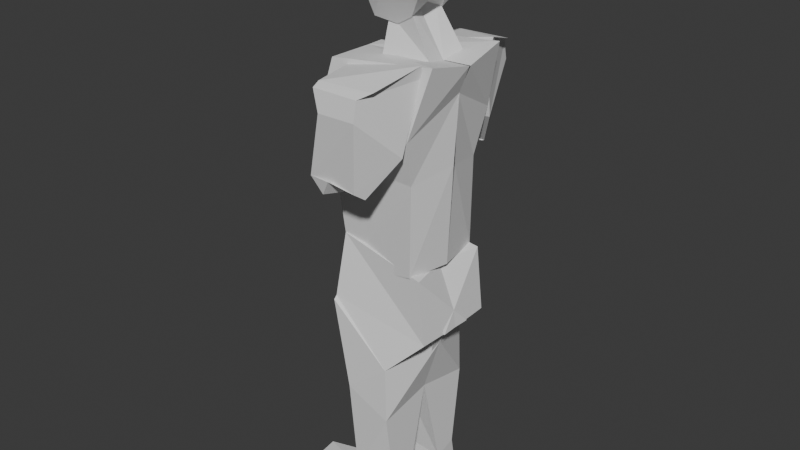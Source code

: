 # Source: Low_Poly_Character.blend  (saved by Blender 4.0.36; exported with 4.5.12 LTS)
import bpy
from mathutils import Matrix  # noqa: F401  (used for matrix-valued properties, if any)

bpy.ops.wm.read_factory_settings(use_empty=True)
scene = bpy.context.scene
scene.name = 'Scene'

# ---- collections
col_refrences = bpy.data.collections.new('Refrences'); scene.collection.children.link(col_refrences)
col_collection_2 = bpy.data.collections.new('Collection 2'); scene.collection.children.link(col_collection_2)

# ---- world
world_world = bpy.data.worlds.new('World'); scene.world = world_world
world_world.use_nodes = True; world_world.node_tree.nodes.clear()
_N = world_world.node_tree.nodes; _L = world_world.node_tree.links
n0 = _N.new('ShaderNodeOutputWorld'); n0.name = 'World Output'; n0.location = (300, 300)
n1 = _N.new('ShaderNodeBackground'); n1.name = 'Background'; n1.location = (10, 300)
n1.inputs[0].default_value = (0.05088, 0.05088, 0.05088, 1.0)
_L.new(n1.outputs[0], n0.inputs[0])
n0.is_active_output = True
world_world.color = (0.05088, 0.05088, 0.05088)
world_world.use_sun_shadow = False
world_world.sun_shadow_jitter_overblur = 0.0

# ---- meshes
me_cube_002 = bpy.data.meshes.new('Cube.002')
me_cube_002.from_pydata([(-0.09376, 0.05396, 0.8889), (-0.1677, 0.1672, 1.528), (0.03056, 0.05866, 0.8349), (0.1881, 0.1554, 1.568), (-0.08945, -0.02282, 0.8652), (-0.1751, 1.249e-33, 1.522), (-0.01284, -0.02282, 0.8529), (0.1989, 0.00229, 1.537), (-0.1868, 0.1504, 1.203), (0.1124, 0.1504, 1.194), (0.152, 0.00263, 1.224), (-0.2045, -0.02526, 1.275), (-0.2037, 0.1876, 1.372), (0.1296, 0.1911, 1.346), (0.1634, -0.002391, 1.45), (-0.1953, 1.249e-33, 1.47), (-0.1663, 0.11, 0.8247), (0.1079, 0.1504, 0.8891), (0.1336, 1.249e-33, 0.8862), (-0.1812, -0.01857, 0.8537), (0.07834, 0.3405, 1.504), (0.07834, 0.3531, 1.441), (0.1506, 0.1577, 1.53), (0.1269, 0.2069, 1.305), (-0.08112, 0.3386, 1.504), (-0.05289, 0.3518, 1.439), (-0.1129, 0.157, 1.498), (-0.08462, 0.1854, 1.29), (0.04308, 0.3178, 1.208), (0.05513, 0.2843, 1.184), (-0.113, 0.3275, 1.228), (-0.1185, 0.2505, 1.236), (0.1174, -0.1414, 0.6377), (0.1418, 0.1475, 0.888), (0.04534, 0.193, 0.551), (0.08981, -0.04988, 0.8769), (0.1257, -0.04404, 0.6452), (-0.1697, 0.126, 0.9444), (-0.1766, 0.1803, 0.7237), (-0.1377, -0.03889, 0.8541), (-0.1955, -0.002311, 0.794), (0.05226, 0.1584, 0.07722), (0.05226, 0.08137, 0.05147), (-0.09025, 0.1777, 0.08961), (-0.09025, 0.0685, 0.07995), (-0.03833, 0.3363, 1.231), (-0.02065, 0.2461, 1.178), (-0.08175, 0.2297, 1.215), (-0.07266, 0.3218, 1.177), (0.05068, 0.0, 0.3963), (-0.104, 0.0, 0.4683), (-0.104, 0.1971, 0.4315), (0.05068, 0.1949, 0.3595), (0.1649, 0.148, 0.6704), (0.1734, -0.0567, 0.6714), (-0.1719, 0.006755, 0.8393), (-0.1766, 0.169, 0.7338), (0.1506, 0.002704, 1.21), (0.04461, 0.1839, -0.01703), (0.04461, 0.07971, -0.0245), (-0.3075, 0.09626, -0.02086), (-0.3075, 0.2141, -0.01982), (-0.2911, 0.1826, 0.03044), (-0.03315, 0.1633, 0.0612), (-0.01715, 0.0751, 0.007057), (-0.2911, 0.08996, 0.04561), (0.0822, 0.1653, 1.506), (0.1592, 0.1647, 1.572), (0.1126, 0.3101, 1.524), (-0.1132, 0.1528, 1.519), (-0.0815, 0.3143, 1.517), (0.09936, 0.0, 1.918), (-0.008228, 0.002601, 1.679), (-0.01937, 0.0, 1.939), (-0.1074, 1.249e-33, 1.632), (0.09936, 0.09754, 1.894), (0.04563, 0.06922, 1.663), (-0.01937, 0.09754, 1.914), (-0.1074, 0.04925, 1.634), (0.009598, 0.0, 1.941), (-0.02131, 1.249e-33, 1.624), (-0.02131, 0.04925, 1.626), (0.009598, 0.09754, 1.917), (0.117, 0.0, 1.762), (-0.1181, -0.004601, 1.721), (-0.1239, 0.08903, 1.742), (0.117, 0.1183, 1.762), (0.01475, 0.0, 1.772), (0.1259, 0.0, 1.849), (-0.074, 0.0, 1.882), (-0.074, 0.1078, 1.869), (0.1259, 0.1078, 1.837), (0.02995, 0.0, 1.866), (0.1214, 0.0, 1.806), (-0.1093, 0.0, 1.839), (-0.1093, 0.113, 1.833), (0.1214, 0.113, 1.799), (0.02235, 0.0, 1.819), (0.1126, 0.0, 1.884), (-0.05707, 0.0, 1.915), (-0.05707, 0.1027, 1.896), (0.1126, 0.1027, 1.865), (0.01977, 0.0, 1.904), (-0.1185, 0.0871, 1.759), (-0.1239, 0.06933, 1.742), (-0.03025, 0.1119, 1.753), (0.007182, -0.000467, 1.688), (0.1122, 0.002063, 1.519), (-0.02723, 0.004405, 1.678), (-0.07372, 0.0006089, 1.53), (0.02215, -0.06102, 1.702), (0.1145, -0.0767, 1.55), (-0.05408, -0.07971, 1.53), (-0.06068, -0.03672, 1.647)], [(10, 57), (21, 66), (81, 82), (19, 55)], [(15, 5, 1, 12), (12, 1, 3, 13), (3, 1, 5, 7), (0, 2, 6, 4), (13, 3, 7, 14), (17, 9, 10, 18), (16, 8, 9, 17), (19, 11, 8, 16), (9, 13, 14, 10), (8, 12, 13, 9), (11, 15, 12, 8), (4, 19, 16, 0), (0, 16, 17, 2), (2, 17, 18, 6), (20, 21, 23, 22), (22, 23, 27, 26), (26, 27, 25, 24), (24, 25, 21, 20), (24, 20, 68, 70), (27, 23, 29, 31), (30, 31, 47, 48), (25, 27, 31, 30), (23, 21, 28, 29), (21, 25, 30, 28), (53, 34, 36, 54), (54, 36, 40, 55), (55, 40, 38, 56), (56, 38, 34, 53), (35, 39, 37, 33), (50, 49, 42, 44), (63, 62, 61, 58), (51, 50, 44, 43), (49, 52, 41, 42), (52, 51, 43, 41), (47, 46, 45, 48), (29, 28, 45, 46), (28, 30, 48, 45), (31, 29, 46, 47), (34, 38, 51, 52), (36, 34, 52, 49), (38, 40, 50, 51), (40, 36, 49, 50), (37, 56, 53, 33), (39, 55, 56, 37), (35, 54, 55, 39), (33, 53, 54, 35), (60, 59, 58, 61), (65, 64, 59, 60), (62, 65, 60, 61), (64, 63, 58, 59), (42, 41, 63, 64), (43, 44, 65, 62), (44, 42, 64, 65), (41, 43, 62, 63), (58, 41, 42, 59), (42, 64, 59), (41, 58, 63), (67, 69, 70, 68), (22, 26, 69, 67), (20, 22, 67, 68), (26, 24, 70, 69), (86, 76, 72, 83), (87, 80, 74, 84), (80, 72, 76, 81), (79, 73, 77, 82), (84, 74, 78, 85, 104), (71, 79, 82, 75), (74, 80, 81, 78), (83, 72, 80, 87), (93, 83, 87, 97), (94, 84, 104, 103, 95), (97, 87, 84, 94), (96, 86, 83, 93), (101, 91, 88, 98), (102, 92, 89, 99), (99, 89, 90, 100), (98, 88, 92, 102), (91, 96, 93, 88), (92, 97, 94, 89), (89, 94, 95, 90), (88, 93, 97, 92), (71, 98, 102, 79), (73, 99, 100, 77), (79, 102, 99, 73), (75, 101, 98, 71), (81, 76, 86, 96, 105), (103, 104, 85), (105, 96, 91, 101, 75, 82), (82, 77, 100, 90, 95, 103, 105), (103, 85, 78, 81, 105), (109, 108, 106, 107), (112, 113, 108, 109), (106, 108, 113, 110), (109, 107, 111, 112), (107, 106, 110, 111), (113, 112, 111, 110), (76, 106, 83, 86), (83, 86, 91, 88)])
_uv = me_cube_002.uv_layers.new(name='UVMap')
_uv.uv.foreach_set('vector', [0.5625, 0.125, 0.625, 0.125, 0.625, 0.25, 0.5625, 0.25, 0.5625, 0.25, 0.625, 0.25, 0.625, 0.5, 0.5625, 0.5, 0.625, 0.5, 0.875, 0.5, 0.875, 0.625, 0.625, 0.625, 0.2365, 0.5, 0.375, 0.5, 0.375, 0.625, 0.125, 0.625, 0.5625, 0.5, 0.625, 0.5, 0.625, 0.625, 0.5625, 0.625, 0.4375, 0.5, 0.5, 0.5, 0.5, 0.625, 0.4375, 0.625, 0.4375, 0.25, 0.5, 0.25, 0.5, 0.5, 0.4375, 0.5, 0.4096, 0.125, 0.5, 0.125, 0.5, 0.25, 0.4375, 0.25, 0.5, 0.5, 0.5625, 0.5, 0.5625, 0.625, 0.5, 0.625, 0.5, 0.25, 0.5625, 0.25, 0.5625, 0.5, 0.5, 0.5, 0.5, 0.125, 0.5625, 0.125, 0.5625, 0.25, 0.5, 0.25, 0.375, 0.125, 0.4096, 0.125, 0.4375, 0.25, 0.375, 0.3615, 0.375, 0.3615, 0.4375, 0.25, 0.4375, 0.5, 0.375, 0.5, 0.375, 0.5, 0.4375, 0.5, 0.4375, 0.625, 0.375, 0.625, 0.375, 0.0, 0.625, 0.0, 0.625, 0.25, 0.375, 0.25, 0.375, 0.25, 0.625, 0.25, 0.625, 0.5, 0.375, 0.5, 0.375, 0.5, 0.625, 0.5, 0.625, 0.75, 0.375, 0.75, 0.375, 0.75, 0.625, 0.75, 0.625, 1.0, 0.375, 1.0, 0.375, 0.75, 0.375, 1.0, 0.375, 1.0, 0.375, 0.75, 0.625, 0.5, 0.625, 0.25, 0.625, 0.25, 0.625, 0.5, 0.625, 0.75, 0.625, 0.5, 0.625, 0.5, 0.625, 0.75, 0.625, 0.75, 0.625, 0.5, 0.625, 0.5, 0.625, 0.75, 0.625, 0.25, 0.625, 0.0, 0.625, 0.0, 0.625, 0.25, 0.625, 1.0, 0.625, 0.75, 0.625, 0.75, 0.625, 1.0, 0.5524, 0.0, 0.625, 0.0, 0.625, 0.25, 0.5524, 0.25, 0.5524, 0.25, 0.625, 0.25, 0.625, 0.5, 0.5524, 0.5, 0.5524, 0.5, 0.625, 0.5, 0.625, 0.75, 0.5524, 0.75, 0.5524, 0.75, 0.625, 0.75, 0.625, 1.0, 0.5524, 1.0, 0.125, 0.5, 0.375, 0.5, 0.375, 0.75, 0.125, 0.75, 0.625, 0.5, 0.625, 0.25, 0.625, 0.25, 0.625, 0.5, 0.625, 1.0, 0.625, 0.75, 0.625, 0.75, 0.625, 1.0, 0.625, 0.75, 0.625, 0.5, 0.625, 0.5, 0.625, 0.75, 0.625, 0.25, 0.625, 0.0, 0.625, 0.0, 0.625, 0.25, 0.625, 1.0, 0.625, 0.75, 0.625, 0.75, 0.625, 1.0, 0.625, 0.5, 0.875, 0.5, 0.875, 0.75, 0.625, 0.75, 0.625, 0.25, 0.625, 0.0, 0.625, 0.0, 0.625, 0.25, 0.625, 1.0, 0.625, 0.75, 0.625, 0.75, 0.625, 1.0, 0.625, 0.5, 0.625, 0.25, 0.625, 0.25, 0.625, 0.5, 0.625, 1.0, 0.625, 0.75, 0.625, 0.75, 0.625, 1.0, 0.625, 0.25, 0.625, 0.0, 0.625, 0.0, 0.625, 0.25, 0.625, 0.75, 0.625, 0.5, 0.625, 0.5, 0.625, 0.75, 0.625, 0.5, 0.625, 0.25, 0.625, 0.25, 0.625, 0.5, 0.375, 0.75, 0.5524, 0.75, 0.5524, 1.0, 0.375, 1.0, 0.375, 0.5, 0.5524, 0.5, 0.5524, 0.75, 0.375, 0.75, 0.375, 0.25, 0.5524, 0.25, 0.5524, 0.5, 0.375, 0.5, 0.375, 0.0, 0.5524, 0.0, 0.5524, 0.25, 0.375, 0.25, 0.625, 0.5, 0.875, 0.5, 0.875, 0.75, 0.625, 0.75, 0.625, 0.5, 0.625, 0.25, 0.625, 0.25, 0.625, 0.5, 0.625, 0.75, 0.625, 0.5, 0.625, 0.5, 0.625, 0.75, 0.625, 0.25, 0.625, 0.0, 0.625, 0.0, 0.625, 0.25, 0.625, 0.25, 0.625, 0.0, 0.625, 0.0, 0.625, 0.25, 0.625, 0.75, 0.625, 0.5, 0.625, 0.5, 0.625, 0.75, 0.625, 0.5, 0.625, 0.25, 0.625, 0.25, 0.625, 0.5, 0.625, 1.0, 0.625, 0.75, 0.625, 0.75, 0.625, 1.0, 0.875, 0.75, 0.625, 0.0, 0.625, 0.25, 0.875, 0.5, 0.625, 0.25, 0.625, 0.25, 0.625, 0.25, 0.625, 0.0, 0.875, 0.75, 0.625, 1.0, 0.125, 0.5, 0.375, 0.5, 0.375, 0.75, 0.125, 0.75, 0.375, 0.25, 0.375, 0.5, 0.375, 0.5, 0.375, 0.25, 0.375, 0.0, 0.375, 0.25, 0.375, 0.25, 0.375, 0.0, 0.375, 0.5, 0.375, 0.75, 0.375, 0.75, 0.375, 0.5, 0.5, 0.125, 0.625, 0.125, 0.625, 0.25, 0.5, 0.25, 0.5, 0.375, 0.625, 0.375, 0.625, 0.5, 0.5, 0.5, 0.75, 0.5, 0.875, 0.5, 0.875, 0.625, 0.75, 0.625, 0.25, 0.5, 0.375, 0.5, 0.375, 0.625, 0.25, 0.625, 0.5, 0.5, 0.625, 0.5, 0.625, 0.625, 0.5, 0.625, 0.5, 0.6029, 0.125, 0.5, 0.25, 0.5, 0.25, 0.625, 0.125, 0.625, 0.625, 0.5, 0.75, 0.5, 0.75, 0.625, 0.625, 0.625, 0.5, 0.25, 0.625, 0.25, 0.625, 0.375, 0.5, 0.375, 0.4684, 0.25, 0.5, 0.25, 0.5, 0.375, 0.4684, 0.375, 0.4684, 0.5, 0.5, 0.5, 0.5, 0.6029, 0.4883, 0.625, 0.4684, 0.625, 0.4684, 0.375, 0.5, 0.375, 0.5, 0.5, 0.4684, 0.5, 0.4684, 0.125, 0.5, 0.125, 0.5, 0.25, 0.4684, 0.25, 0.4059, 0.125, 0.4368, 0.125, 0.4368, 0.25, 0.4059, 0.25, 0.4059, 0.375, 0.4368, 0.375, 0.4368, 0.5, 0.4059, 0.5, 0.4059, 0.5, 0.4368, 0.5, 0.4368, 0.625, 0.4059, 0.625, 0.4059, 0.25, 0.4368, 0.25, 0.4368, 0.375, 0.4059, 0.375, 0.4368, 0.125, 0.4684, 0.125, 0.4684, 0.25, 0.4368, 0.25, 0.4368, 0.375, 0.4684, 0.375, 0.4684, 0.5, 0.4368, 0.5, 0.4368, 0.5, 0.4684, 0.5, 0.4684, 0.625, 0.4368, 0.625, 0.4368, 0.25, 0.4684, 0.25, 0.4684, 0.375, 0.4368, 0.375, 0.375, 0.25, 0.4059, 0.25, 0.4059, 0.375, 0.375, 0.375, 0.375, 0.5, 0.4059, 0.5, 0.4059, 0.625, 0.375, 0.625, 0.375, 0.375, 0.4059, 0.375, 0.4059, 0.5, 0.375, 0.5, 0.375, 0.125, 0.4059, 0.125, 0.4059, 0.25, 0.375, 0.25, 0.75, 0.625, 0.875, 0.625, 0.5, 0.125, 0.4684, 0.125, 0.5108, 0.5315, 0.4883, 0.625, 0.5, 0.6029, 0.5, 0.625, 0.5108, 0.5315, 0.4684, 0.125, 0.4368, 0.125, 0.4059, 0.125, 0.375, 0.125, 0.25, 0.625, 0.25, 0.625, 0.375, 0.625, 0.4059, 0.625, 0.4368, 0.625, 0.4684, 0.625, 0.4883, 0.625, 0.5108, 0.5315, 0.4883, 0.625, 0.5, 0.625, 0.625, 0.625, 0.75, 0.625, 0.5108, 0.5315, 0.375, 0.5, 0.625, 0.5, 0.625, 0.75, 0.375, 0.75, 0.125, 0.625, 0.375, 0.625, 0.375, 0.75, 0.125, 0.75, 0.625, 0.5, 0.875, 0.5, 0.875, 0.625, 0.625, 0.625, 0.375, 0.75, 0.625, 0.75, 0.625, 0.875, 0.375, 0.875, 0.375, 0.25, 0.625, 0.25, 0.625, 0.375, 0.375, 0.375, 0.375, 0.625, 0.125, 0.625, 0.625, 0.875, 0.625, 0.375, 0.0, 0.0, 0.0, 0.0, 0.0, 0.0, 0.0, 0.0, 0.5, 0.25, 0.5, 0.125, 0.4368, 0.125, 0.4368, 0.25])
me_cube_002.update()
arm_armature_001 = bpy.data.armatures.new('Armature.001')  # bones are not reproduced

# ---- objects
ob_front_reference = bpy.data.objects.new('Front Reference', None)
ob_side_refrence = bpy.data.objects.new('Side Refrence', None)
ob_torso = bpy.data.objects.new('Torso', me_cube_002)
ob_armature = bpy.data.objects.new('Armature', arm_armature_001)

# ---- transforms, parenting, visibility, modifiers, constraints
ob_front_reference.location = (2.666, 1.594, 0.8105)
ob_front_reference.rotation_euler = (1.571, -0.0, 1.571)
ob_front_reference.empty_display_type = 'IMAGE'
ob_front_reference.empty_display_size = 5.0
ob_front_reference.hide_select = True
ob_side_refrence.location = (-0.6581, -4.467, 0.8105)
ob_side_refrence.rotation_euler = (1.571, -0.0, 0.0)
ob_side_refrence.empty_display_type = 'IMAGE'
ob_side_refrence.empty_display_size = 5.0
ob_side_refrence.hide_select = True
ob_torso.location = (0.0, 0.0, 0.01353)
_m = ob_torso.modifiers.new('Mirror', 'MIRROR')
_m.use_axis = (False, True, False)
ob_armature.location = (0.0, 0.0, 0.7068)

# ---- collection membership
col_refrences.objects.link(ob_front_reference)
col_refrences.objects.link(ob_side_refrence)
col_collection_2.objects.link(ob_torso)
col_collection_2.objects.link(ob_armature)

# ---- scene / render settings (as saved in the file)
scene.frame_start = 1; scene.frame_end = 250; scene.frame_set(2)
scene.render.engine = 'BLENDER_EEVEE_NEXT'
scene.cycles.sampling_pattern = 'TABULATED_SOBOL'
bpy.context.view_layer.update()

# ---- added for rendering (the .blend has no active camera and no usable light): camera, sun
cam_auto = bpy.data.cameras.new('AutoCamera')
cam_auto.lens = 50.0
cam_auto.sensor_width = 36.0
cam_auto.clip_end = 1000.0
ob_auto_camera = bpy.data.objects.new('AutoCamera', cam_auto)
scene.collection.objects.link(ob_auto_camera)
ob_auto_camera.location = (1.93381, -2.38572, 2.56212)
ob_auto_camera.rotation_euler = (1.09748, -7.21219e-08, 0.694738)
scene.camera = ob_auto_camera
light_auto_sun = bpy.data.lights.new('AutoSun', 'SUN')
light_auto_sun.energy = 3.0
light_auto_sun.angle = 0.0523599
ob_auto_sun = bpy.data.objects.new('AutoSun', light_auto_sun)
scene.collection.objects.link(ob_auto_sun)
ob_auto_sun.rotation_euler = (0.872665, 0.174533, 0.523599)
bpy.context.view_layer.update()
